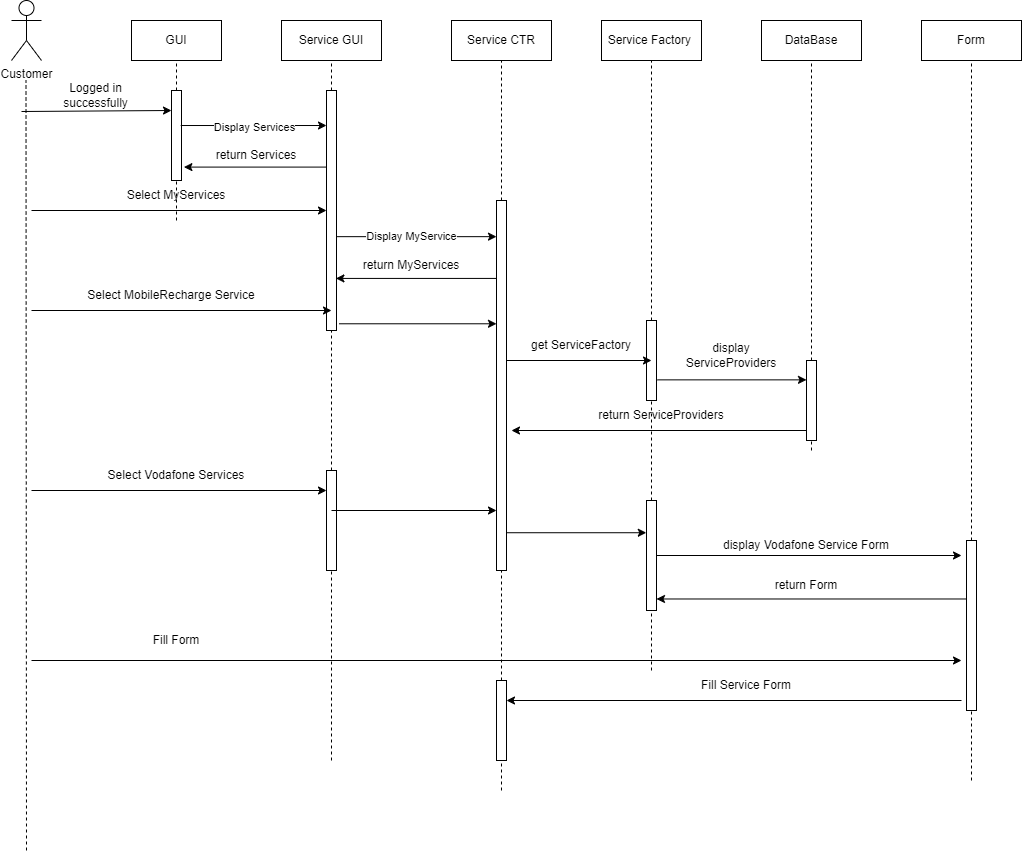

The diagram above was exported from draw.io. Its source (the exported page's mxGraphModel, read from the mxfile embedded in the PNG):
<mxGraphModel dx="1483" dy="770" grid="1" gridSize="10" guides="1" tooltips="1" connect="1" arrows="1" fold="1" page="1" pageScale="1" pageWidth="850" pageHeight="1100" math="0" shadow="0">
  <root>
    <mxCell id="0" />
    <mxCell id="1" parent="0" />
    <mxCell id="DMi4rfVUOf4GIP3lotXR-2" value="" style="endArrow=none;dashed=1;html=1;rounded=0;entryX=0.5;entryY=1;entryDx=0;entryDy=0;" parent="1" edge="1">
      <mxGeometry width="50" height="50" relative="1" as="geometry">
        <mxPoint x="75" y="860" as="sourcePoint" />
        <mxPoint x="74.5" y="90" as="targetPoint" />
      </mxGeometry>
    </mxCell>
    <mxCell id="DMi4rfVUOf4GIP3lotXR-3" value="Service GUI" style="rounded=0;whiteSpace=wrap;html=1;" parent="1" vertex="1">
      <mxGeometry x="330" y="30" width="100" height="40" as="geometry" />
    </mxCell>
    <mxCell id="DMi4rfVUOf4GIP3lotXR-4" value="" style="endArrow=none;dashed=1;html=1;rounded=0;entryX=0.5;entryY=1;entryDx=0;entryDy=0;startArrow=none;" parent="1" source="DMi4rfVUOf4GIP3lotXR-5" target="DMi4rfVUOf4GIP3lotXR-3" edge="1">
      <mxGeometry width="50" height="50" relative="1" as="geometry">
        <mxPoint x="270" y="460" as="sourcePoint" />
        <mxPoint x="290" y="120" as="targetPoint" />
      </mxGeometry>
    </mxCell>
    <mxCell id="DMi4rfVUOf4GIP3lotXR-5" value="" style="html=1;points=[];perimeter=orthogonalPerimeter;" parent="1" vertex="1">
      <mxGeometry x="375" y="100" width="10" height="240" as="geometry" />
    </mxCell>
    <mxCell id="DMi4rfVUOf4GIP3lotXR-6" value="" style="endArrow=none;dashed=1;html=1;rounded=0;entryX=0.5;entryY=1;entryDx=0;entryDy=0;startArrow=none;" parent="1" target="DMi4rfVUOf4GIP3lotXR-5" edge="1" source="9SquAki5Py0QQCdUowtz-21">
      <mxGeometry width="50" height="50" relative="1" as="geometry">
        <mxPoint x="380" y="600" as="sourcePoint" />
        <mxPoint x="270" y="70" as="targetPoint" />
      </mxGeometry>
    </mxCell>
    <mxCell id="DMi4rfVUOf4GIP3lotXR-7" value="Customer" style="shape=umlActor;verticalLabelPosition=bottom;verticalAlign=top;html=1;" parent="1" vertex="1">
      <mxGeometry x="60" y="10" width="30" height="60" as="geometry" />
    </mxCell>
    <mxCell id="DMi4rfVUOf4GIP3lotXR-10" value="Service CTR" style="rounded=0;whiteSpace=wrap;html=1;" parent="1" vertex="1">
      <mxGeometry x="500" y="30" width="100" height="40" as="geometry" />
    </mxCell>
    <mxCell id="DMi4rfVUOf4GIP3lotXR-11" value="" style="endArrow=none;dashed=1;html=1;rounded=0;entryX=0.5;entryY=1;entryDx=0;entryDy=0;startArrow=none;" parent="1" source="DMi4rfVUOf4GIP3lotXR-30" target="DMi4rfVUOf4GIP3lotXR-10" edge="1">
      <mxGeometry width="50" height="50" relative="1" as="geometry">
        <mxPoint x="550" y="460" as="sourcePoint" />
        <mxPoint x="450" y="120" as="targetPoint" />
      </mxGeometry>
    </mxCell>
    <mxCell id="DMi4rfVUOf4GIP3lotXR-14" value="GUI" style="rounded=0;whiteSpace=wrap;html=1;" parent="1" vertex="1">
      <mxGeometry x="180" y="30" width="90" height="40" as="geometry" />
    </mxCell>
    <mxCell id="DMi4rfVUOf4GIP3lotXR-15" value="" style="endArrow=none;dashed=1;html=1;rounded=0;entryX=0.5;entryY=1;entryDx=0;entryDy=0;startArrow=none;" parent="1" source="DMi4rfVUOf4GIP3lotXR-17" target="DMi4rfVUOf4GIP3lotXR-14" edge="1">
      <mxGeometry width="50" height="50" relative="1" as="geometry">
        <mxPoint x="220" y="480" as="sourcePoint" />
        <mxPoint x="250" y="190" as="targetPoint" />
      </mxGeometry>
    </mxCell>
    <mxCell id="DMi4rfVUOf4GIP3lotXR-16" value="" style="endArrow=classic;html=1;rounded=0;" parent="1" edge="1">
      <mxGeometry width="50" height="50" relative="1" as="geometry">
        <mxPoint x="70" y="121" as="sourcePoint" />
        <mxPoint x="220" y="120" as="targetPoint" />
      </mxGeometry>
    </mxCell>
    <mxCell id="DMi4rfVUOf4GIP3lotXR-17" value="" style="html=1;points=[];perimeter=orthogonalPerimeter;" parent="1" vertex="1">
      <mxGeometry x="220" y="100" width="10" height="90" as="geometry" />
    </mxCell>
    <mxCell id="DMi4rfVUOf4GIP3lotXR-18" value="" style="endArrow=none;dashed=1;html=1;rounded=0;entryX=0.5;entryY=1;entryDx=0;entryDy=0;" parent="1" target="DMi4rfVUOf4GIP3lotXR-17" edge="1">
      <mxGeometry width="50" height="50" relative="1" as="geometry">
        <mxPoint x="225" y="230" as="sourcePoint" />
        <mxPoint x="225" y="70" as="targetPoint" />
      </mxGeometry>
    </mxCell>
    <mxCell id="DMi4rfVUOf4GIP3lotXR-21" value="" style="endArrow=classic;html=1;rounded=0;exitX=0.92;exitY=0.389;exitDx=0;exitDy=0;exitPerimeter=0;" parent="1" source="DMi4rfVUOf4GIP3lotXR-17" target="DMi4rfVUOf4GIP3lotXR-5" edge="1">
      <mxGeometry relative="1" as="geometry">
        <mxPoint x="240" y="220" as="sourcePoint" />
        <mxPoint x="360" y="150" as="targetPoint" />
      </mxGeometry>
    </mxCell>
    <mxCell id="DMi4rfVUOf4GIP3lotXR-22" value="Display Services" style="edgeLabel;resizable=0;html=1;align=center;verticalAlign=middle;" parent="DMi4rfVUOf4GIP3lotXR-21" connectable="0" vertex="1">
      <mxGeometry relative="1" as="geometry">
        <mxPoint y="1" as="offset" />
      </mxGeometry>
    </mxCell>
    <mxCell id="DMi4rfVUOf4GIP3lotXR-23" value="" style="endArrow=classic;html=1;rounded=0;entryX=1.24;entryY=0.851;entryDx=0;entryDy=0;entryPerimeter=0;" parent="1" source="DMi4rfVUOf4GIP3lotXR-5" target="DMi4rfVUOf4GIP3lotXR-17" edge="1">
      <mxGeometry width="50" height="50" relative="1" as="geometry">
        <mxPoint x="290" y="240" as="sourcePoint" />
        <mxPoint x="240" y="180" as="targetPoint" />
      </mxGeometry>
    </mxCell>
    <mxCell id="DMi4rfVUOf4GIP3lotXR-24" value="return Services" style="text;html=1;strokeColor=none;fillColor=none;align=center;verticalAlign=middle;whiteSpace=wrap;rounded=0;" parent="1" vertex="1">
      <mxGeometry x="260" y="150" width="90" height="30" as="geometry" />
    </mxCell>
    <mxCell id="DMi4rfVUOf4GIP3lotXR-30" value="" style="html=1;points=[];perimeter=orthogonalPerimeter;" parent="1" vertex="1">
      <mxGeometry x="545" y="210" width="10" height="370" as="geometry" />
    </mxCell>
    <mxCell id="DMi4rfVUOf4GIP3lotXR-31" value="" style="endArrow=none;dashed=1;html=1;rounded=0;entryX=0.5;entryY=1;entryDx=0;entryDy=0;startArrow=none;" parent="1" target="DMi4rfVUOf4GIP3lotXR-30" edge="1" source="9SquAki5Py0QQCdUowtz-40">
      <mxGeometry width="50" height="50" relative="1" as="geometry">
        <mxPoint x="550" y="800" as="sourcePoint" />
        <mxPoint x="550" y="70" as="targetPoint" />
      </mxGeometry>
    </mxCell>
    <mxCell id="DMi4rfVUOf4GIP3lotXR-32" value="" style="endArrow=classic;html=1;rounded=0;exitX=1.02;exitY=0.609;exitDx=0;exitDy=0;exitPerimeter=0;" parent="1" source="DMi4rfVUOf4GIP3lotXR-5" target="DMi4rfVUOf4GIP3lotXR-30" edge="1">
      <mxGeometry relative="1" as="geometry">
        <mxPoint x="390" y="260" as="sourcePoint" />
        <mxPoint x="490" y="260" as="targetPoint" />
      </mxGeometry>
    </mxCell>
    <mxCell id="DMi4rfVUOf4GIP3lotXR-33" value="Display MyService" style="edgeLabel;resizable=0;html=1;align=center;verticalAlign=middle;" parent="DMi4rfVUOf4GIP3lotXR-32" connectable="0" vertex="1">
      <mxGeometry relative="1" as="geometry">
        <mxPoint x="-6" y="-1" as="offset" />
      </mxGeometry>
    </mxCell>
    <mxCell id="DMi4rfVUOf4GIP3lotXR-36" value="return MyServices" style="text;html=1;strokeColor=none;fillColor=none;align=center;verticalAlign=middle;whiteSpace=wrap;rounded=0;" parent="1" vertex="1">
      <mxGeometry x="410" y="260" width="100" height="30" as="geometry" />
    </mxCell>
    <mxCell id="FQhkB_kGFN41SLfxRclB-18" value="" style="endArrow=classic;html=1;rounded=0;entryX=0.94;entryY=0.783;entryDx=0;entryDy=0;entryPerimeter=0;" parent="1" source="DMi4rfVUOf4GIP3lotXR-30" target="DMi4rfVUOf4GIP3lotXR-5" edge="1">
      <mxGeometry width="50" height="50" relative="1" as="geometry">
        <mxPoint x="460" y="330" as="sourcePoint" />
        <mxPoint x="510" y="280" as="targetPoint" />
      </mxGeometry>
    </mxCell>
    <mxCell id="9SquAki5Py0QQCdUowtz-1" value="Logged in successfully" style="text;html=1;strokeColor=none;fillColor=none;align=center;verticalAlign=middle;whiteSpace=wrap;rounded=0;" vertex="1" parent="1">
      <mxGeometry x="97.5" y="90" width="95" height="30" as="geometry" />
    </mxCell>
    <mxCell id="9SquAki5Py0QQCdUowtz-2" value="" style="endArrow=classic;html=1;rounded=0;" edge="1" parent="1" target="DMi4rfVUOf4GIP3lotXR-5">
      <mxGeometry width="50" height="50" relative="1" as="geometry">
        <mxPoint x="80" y="220" as="sourcePoint" />
        <mxPoint x="200" y="230" as="targetPoint" />
      </mxGeometry>
    </mxCell>
    <mxCell id="9SquAki5Py0QQCdUowtz-3" value="Select MyServices" style="text;html=1;strokeColor=none;fillColor=none;align=center;verticalAlign=middle;whiteSpace=wrap;rounded=0;" vertex="1" parent="1">
      <mxGeometry x="165" y="190" width="120" height="30" as="geometry" />
    </mxCell>
    <mxCell id="9SquAki5Py0QQCdUowtz-4" value="" style="endArrow=classic;html=1;rounded=0;" edge="1" parent="1">
      <mxGeometry width="50" height="50" relative="1" as="geometry">
        <mxPoint x="80" y="320" as="sourcePoint" />
        <mxPoint x="380" y="320" as="targetPoint" />
      </mxGeometry>
    </mxCell>
    <mxCell id="9SquAki5Py0QQCdUowtz-5" value="Select MobileRecharge Service" style="text;html=1;strokeColor=none;fillColor=none;align=center;verticalAlign=middle;whiteSpace=wrap;rounded=0;" vertex="1" parent="1">
      <mxGeometry x="110" y="290" width="220" height="30" as="geometry" />
    </mxCell>
    <mxCell id="9SquAki5Py0QQCdUowtz-6" value="" style="endArrow=classic;html=1;rounded=0;exitX=1.26;exitY=0.972;exitDx=0;exitDy=0;exitPerimeter=0;" edge="1" parent="1" source="DMi4rfVUOf4GIP3lotXR-5" target="DMi4rfVUOf4GIP3lotXR-30">
      <mxGeometry width="50" height="50" relative="1" as="geometry">
        <mxPoint x="390" y="333" as="sourcePoint" />
        <mxPoint x="520" y="333" as="targetPoint" />
      </mxGeometry>
    </mxCell>
    <mxCell id="9SquAki5Py0QQCdUowtz-7" value="Service Factory&amp;nbsp;" style="rounded=0;whiteSpace=wrap;html=1;" vertex="1" parent="1">
      <mxGeometry x="650" y="30" width="100" height="40" as="geometry" />
    </mxCell>
    <mxCell id="9SquAki5Py0QQCdUowtz-8" value="" style="endArrow=none;dashed=1;html=1;rounded=0;entryX=0.5;entryY=1;entryDx=0;entryDy=0;startArrow=none;" edge="1" parent="1" source="9SquAki5Py0QQCdUowtz-9" target="9SquAki5Py0QQCdUowtz-7">
      <mxGeometry width="50" height="50" relative="1" as="geometry">
        <mxPoint x="700" y="604.7999877929688" as="sourcePoint" />
        <mxPoint x="710" y="150" as="targetPoint" />
      </mxGeometry>
    </mxCell>
    <mxCell id="9SquAki5Py0QQCdUowtz-9" value="" style="html=1;points=[];perimeter=orthogonalPerimeter;" vertex="1" parent="1">
      <mxGeometry x="695" y="330" width="10" height="80" as="geometry" />
    </mxCell>
    <mxCell id="9SquAki5Py0QQCdUowtz-10" value="" style="endArrow=none;dashed=1;html=1;rounded=0;entryX=0.5;entryY=1;entryDx=0;entryDy=0;startArrow=none;" edge="1" parent="1" source="9SquAki5Py0QQCdUowtz-27" target="9SquAki5Py0QQCdUowtz-9">
      <mxGeometry width="50" height="50" relative="1" as="geometry">
        <mxPoint x="700" y="604.7999877929688" as="sourcePoint" />
        <mxPoint x="700" y="70" as="targetPoint" />
      </mxGeometry>
    </mxCell>
    <mxCell id="9SquAki5Py0QQCdUowtz-11" value="DataBase" style="rounded=0;whiteSpace=wrap;html=1;" vertex="1" parent="1">
      <mxGeometry x="810" y="30" width="100" height="40" as="geometry" />
    </mxCell>
    <mxCell id="9SquAki5Py0QQCdUowtz-12" value="" style="endArrow=none;dashed=1;html=1;rounded=0;entryX=0.5;entryY=1;entryDx=0;entryDy=0;startArrow=none;" edge="1" parent="1" source="9SquAki5Py0QQCdUowtz-15" target="9SquAki5Py0QQCdUowtz-11">
      <mxGeometry width="50" height="50" relative="1" as="geometry">
        <mxPoint x="860" y="460" as="sourcePoint" />
        <mxPoint x="830" y="160" as="targetPoint" />
      </mxGeometry>
    </mxCell>
    <mxCell id="9SquAki5Py0QQCdUowtz-13" value="" style="endArrow=classic;html=1;rounded=0;" edge="1" parent="1" source="DMi4rfVUOf4GIP3lotXR-30">
      <mxGeometry width="50" height="50" relative="1" as="geometry">
        <mxPoint x="560" y="380" as="sourcePoint" />
        <mxPoint x="700" y="370" as="targetPoint" />
      </mxGeometry>
    </mxCell>
    <mxCell id="9SquAki5Py0QQCdUowtz-14" value="get ServiceFactory" style="text;html=1;strokeColor=none;fillColor=none;align=center;verticalAlign=middle;whiteSpace=wrap;rounded=0;" vertex="1" parent="1">
      <mxGeometry x="570" y="340" width="120" height="30" as="geometry" />
    </mxCell>
    <mxCell id="9SquAki5Py0QQCdUowtz-15" value="" style="html=1;points=[];perimeter=orthogonalPerimeter;" vertex="1" parent="1">
      <mxGeometry x="855" y="370" width="10" height="80" as="geometry" />
    </mxCell>
    <mxCell id="9SquAki5Py0QQCdUowtz-16" value="" style="endArrow=none;dashed=1;html=1;rounded=0;entryX=0.5;entryY=1;entryDx=0;entryDy=0;" edge="1" parent="1" target="9SquAki5Py0QQCdUowtz-15">
      <mxGeometry width="50" height="50" relative="1" as="geometry">
        <mxPoint x="860" y="460" as="sourcePoint" />
        <mxPoint x="860" y="70" as="targetPoint" />
      </mxGeometry>
    </mxCell>
    <mxCell id="9SquAki5Py0QQCdUowtz-17" value="" style="endArrow=classic;html=1;rounded=0;exitX=1.1;exitY=0.742;exitDx=0;exitDy=0;exitPerimeter=0;" edge="1" parent="1" source="9SquAki5Py0QQCdUowtz-9" target="9SquAki5Py0QQCdUowtz-15">
      <mxGeometry width="50" height="50" relative="1" as="geometry">
        <mxPoint x="730" y="390" as="sourcePoint" />
        <mxPoint x="780" y="340" as="targetPoint" />
      </mxGeometry>
    </mxCell>
    <mxCell id="9SquAki5Py0QQCdUowtz-18" value="display ServiceProviders" style="text;html=1;strokeColor=none;fillColor=none;align=center;verticalAlign=middle;whiteSpace=wrap;rounded=0;" vertex="1" parent="1">
      <mxGeometry x="730" y="350" width="100" height="30" as="geometry" />
    </mxCell>
    <mxCell id="9SquAki5Py0QQCdUowtz-19" value="" style="endArrow=classic;html=1;rounded=0;" edge="1" parent="1" source="9SquAki5Py0QQCdUowtz-15">
      <mxGeometry width="50" height="50" relative="1" as="geometry">
        <mxPoint x="760" y="460" as="sourcePoint" />
        <mxPoint x="560" y="440" as="targetPoint" />
      </mxGeometry>
    </mxCell>
    <mxCell id="9SquAki5Py0QQCdUowtz-20" value="return ServiceProviders" style="text;html=1;strokeColor=none;fillColor=none;align=center;verticalAlign=middle;whiteSpace=wrap;rounded=0;" vertex="1" parent="1">
      <mxGeometry x="640" y="410" width="140" height="30" as="geometry" />
    </mxCell>
    <mxCell id="9SquAki5Py0QQCdUowtz-23" value="" style="endArrow=classic;html=1;rounded=0;" edge="1" parent="1" target="9SquAki5Py0QQCdUowtz-21">
      <mxGeometry width="50" height="50" relative="1" as="geometry">
        <mxPoint x="80" y="500" as="sourcePoint" />
        <mxPoint x="260" y="480" as="targetPoint" />
      </mxGeometry>
    </mxCell>
    <mxCell id="9SquAki5Py0QQCdUowtz-21" value="" style="html=1;points=[];perimeter=orthogonalPerimeter;" vertex="1" parent="1">
      <mxGeometry x="375" y="480" width="10" height="100" as="geometry" />
    </mxCell>
    <mxCell id="9SquAki5Py0QQCdUowtz-24" value="" style="endArrow=none;dashed=1;html=1;rounded=0;entryX=0.5;entryY=1;entryDx=0;entryDy=0;" edge="1" parent="1" target="9SquAki5Py0QQCdUowtz-21">
      <mxGeometry width="50" height="50" relative="1" as="geometry">
        <mxPoint x="380" y="770" as="sourcePoint" />
        <mxPoint x="380" y="340" as="targetPoint" />
      </mxGeometry>
    </mxCell>
    <mxCell id="9SquAki5Py0QQCdUowtz-25" value="Select Vodafone Services" style="text;html=1;strokeColor=none;fillColor=none;align=center;verticalAlign=middle;whiteSpace=wrap;rounded=0;" vertex="1" parent="1">
      <mxGeometry x="120" y="470" width="210" height="30" as="geometry" />
    </mxCell>
    <mxCell id="9SquAki5Py0QQCdUowtz-26" value="" style="endArrow=classic;html=1;rounded=0;" edge="1" parent="1" target="DMi4rfVUOf4GIP3lotXR-30">
      <mxGeometry width="50" height="50" relative="1" as="geometry">
        <mxPoint x="380" y="520" as="sourcePoint" />
        <mxPoint x="480" y="460" as="targetPoint" />
      </mxGeometry>
    </mxCell>
    <mxCell id="9SquAki5Py0QQCdUowtz-27" value="" style="html=1;points=[];perimeter=orthogonalPerimeter;" vertex="1" parent="1">
      <mxGeometry x="695" y="510" width="10" height="110" as="geometry" />
    </mxCell>
    <mxCell id="9SquAki5Py0QQCdUowtz-28" value="" style="endArrow=none;dashed=1;html=1;rounded=0;entryX=0.5;entryY=1;entryDx=0;entryDy=0;" edge="1" parent="1" target="9SquAki5Py0QQCdUowtz-27">
      <mxGeometry width="50" height="50" relative="1" as="geometry">
        <mxPoint x="700" y="680" as="sourcePoint" />
        <mxPoint x="700" y="410" as="targetPoint" />
      </mxGeometry>
    </mxCell>
    <mxCell id="9SquAki5Py0QQCdUowtz-29" value="" style="endArrow=classic;html=1;rounded=0;entryX=-0.02;entryY=0.293;entryDx=0;entryDy=0;entryPerimeter=0;" edge="1" parent="1" source="DMi4rfVUOf4GIP3lotXR-30" target="9SquAki5Py0QQCdUowtz-27">
      <mxGeometry width="50" height="50" relative="1" as="geometry">
        <mxPoint x="600" y="550" as="sourcePoint" />
        <mxPoint x="650" y="500" as="targetPoint" />
      </mxGeometry>
    </mxCell>
    <mxCell id="9SquAki5Py0QQCdUowtz-30" value="Form" style="rounded=0;whiteSpace=wrap;html=1;" vertex="1" parent="1">
      <mxGeometry x="970" y="30" width="100" height="40" as="geometry" />
    </mxCell>
    <mxCell id="9SquAki5Py0QQCdUowtz-31" value="" style="endArrow=none;dashed=1;html=1;rounded=0;entryX=0.5;entryY=1;entryDx=0;entryDy=0;" edge="1" parent="1" target="9SquAki5Py0QQCdUowtz-30">
      <mxGeometry width="50" height="50" relative="1" as="geometry">
        <mxPoint x="1020" y="790" as="sourcePoint" />
        <mxPoint x="1030" y="150" as="targetPoint" />
      </mxGeometry>
    </mxCell>
    <mxCell id="9SquAki5Py0QQCdUowtz-32" value="" style="html=1;points=[];perimeter=orthogonalPerimeter;" vertex="1" parent="1">
      <mxGeometry x="1015" y="550" width="10" height="170" as="geometry" />
    </mxCell>
    <mxCell id="9SquAki5Py0QQCdUowtz-33" value="" style="endArrow=classic;html=1;rounded=0;" edge="1" parent="1" source="9SquAki5Py0QQCdUowtz-27">
      <mxGeometry width="50" height="50" relative="1" as="geometry">
        <mxPoint x="770" y="570" as="sourcePoint" />
        <mxPoint x="1010" y="565" as="targetPoint" />
      </mxGeometry>
    </mxCell>
    <mxCell id="9SquAki5Py0QQCdUowtz-34" value="display Vodafone Service Form" style="text;html=1;strokeColor=none;fillColor=none;align=center;verticalAlign=middle;whiteSpace=wrap;rounded=0;" vertex="1" parent="1">
      <mxGeometry x="760" y="540" width="190" height="30" as="geometry" />
    </mxCell>
    <mxCell id="9SquAki5Py0QQCdUowtz-35" value="" style="endArrow=classic;html=1;rounded=0;exitX=0;exitY=0.344;exitDx=0;exitDy=0;exitPerimeter=0;" edge="1" parent="1" source="9SquAki5Py0QQCdUowtz-32" target="9SquAki5Py0QQCdUowtz-27">
      <mxGeometry width="50" height="50" relative="1" as="geometry">
        <mxPoint x="1010" y="610" as="sourcePoint" />
        <mxPoint x="900" y="620" as="targetPoint" />
      </mxGeometry>
    </mxCell>
    <mxCell id="9SquAki5Py0QQCdUowtz-36" value="return Form" style="text;html=1;strokeColor=none;fillColor=none;align=center;verticalAlign=middle;whiteSpace=wrap;rounded=0;" vertex="1" parent="1">
      <mxGeometry x="785" y="580" width="140" height="30" as="geometry" />
    </mxCell>
    <mxCell id="9SquAki5Py0QQCdUowtz-37" value="" style="endArrow=classic;html=1;rounded=0;" edge="1" parent="1">
      <mxGeometry width="50" height="50" relative="1" as="geometry">
        <mxPoint x="80" y="670" as="sourcePoint" />
        <mxPoint x="1010" y="670" as="targetPoint" />
      </mxGeometry>
    </mxCell>
    <mxCell id="9SquAki5Py0QQCdUowtz-38" value="Fill Form" style="text;html=1;strokeColor=none;fillColor=none;align=center;verticalAlign=middle;whiteSpace=wrap;rounded=0;" vertex="1" parent="1">
      <mxGeometry x="175" y="635" width="100" height="30" as="geometry" />
    </mxCell>
    <mxCell id="9SquAki5Py0QQCdUowtz-40" value="" style="html=1;points=[];perimeter=orthogonalPerimeter;" vertex="1" parent="1">
      <mxGeometry x="545" y="690" width="10" height="80" as="geometry" />
    </mxCell>
    <mxCell id="9SquAki5Py0QQCdUowtz-41" value="" style="endArrow=none;dashed=1;html=1;rounded=0;entryX=0.5;entryY=1;entryDx=0;entryDy=0;" edge="1" parent="1" target="9SquAki5Py0QQCdUowtz-40">
      <mxGeometry width="50" height="50" relative="1" as="geometry">
        <mxPoint x="550" y="800" as="sourcePoint" />
        <mxPoint x="550" y="580" as="targetPoint" />
      </mxGeometry>
    </mxCell>
    <mxCell id="9SquAki5Py0QQCdUowtz-42" value="" style="endArrow=classic;html=1;rounded=0;" edge="1" parent="1" target="9SquAki5Py0QQCdUowtz-40">
      <mxGeometry width="50" height="50" relative="1" as="geometry">
        <mxPoint x="1010" y="710" as="sourcePoint" />
        <mxPoint x="930" y="700" as="targetPoint" />
      </mxGeometry>
    </mxCell>
    <mxCell id="9SquAki5Py0QQCdUowtz-43" value="Fill Service Form" style="text;html=1;strokeColor=none;fillColor=none;align=center;verticalAlign=middle;whiteSpace=wrap;rounded=0;" vertex="1" parent="1">
      <mxGeometry x="695" y="680" width="200" height="30" as="geometry" />
    </mxCell>
  </root>
</mxGraphModel>